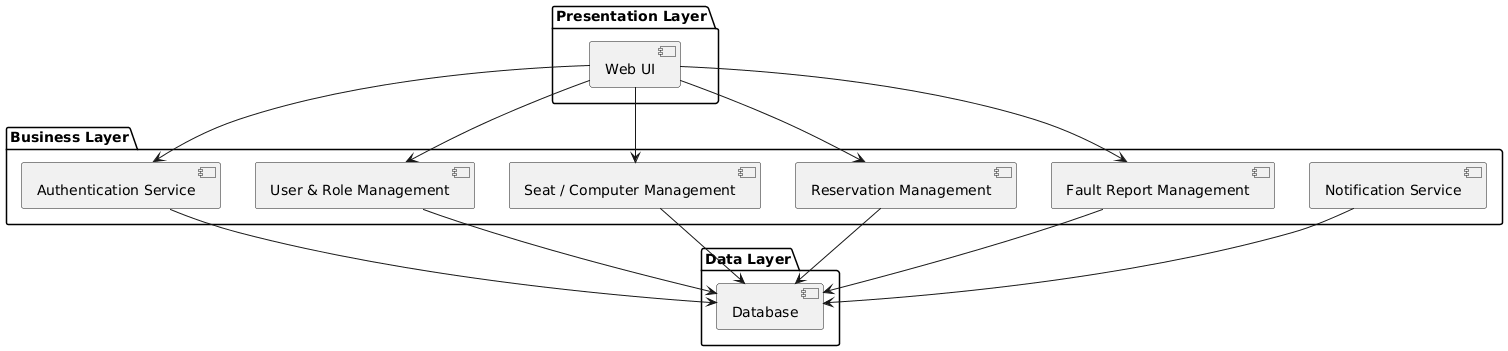

The diagram above was rendered by PlantUML. Its source (embedded in the PNG):
@startuml
package "Presentation Layer" {
  component "Web UI"
}

package "Business Layer" {
  component "Authentication Service"
  component "User & Role Management"
  component "Seat / Computer Management"
  component "Reservation Management"
  component "Fault Report Management"
  component "Notification Service"
}

package "Data Layer" {
  component "Database"
}

"Web UI" --> "Authentication Service"
"Web UI" --> "User & Role Management"
"Web UI" --> "Seat / Computer Management"
"Web UI" --> "Reservation Management"
"Web UI" --> "Fault Report Management"

"Authentication Service" --> "Database"
"User & Role Management" --> "Database"
"Seat / Computer Management" --> "Database"
"Reservation Management" --> "Database"
"Fault Report Management" --> "Database"
"Notification Service" --> "Database"
@enduml